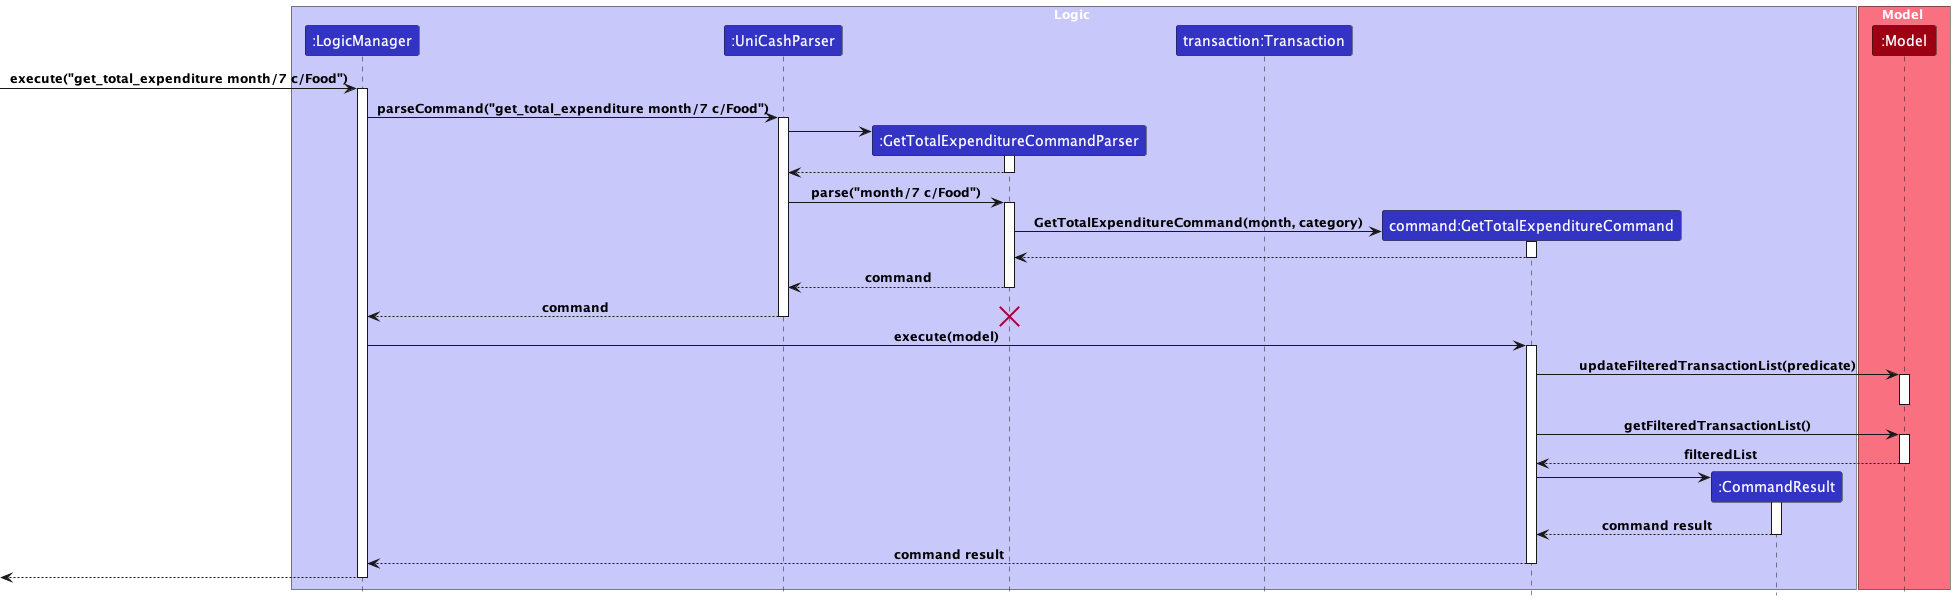

The diagram above was rendered by PlantUML. Its source (embedded in the PNG):
@startuml
!include ../style.puml

box Logic LOGIC_COLOR_T1
participant ":LogicManager" as LogicManager LOGIC_COLOR
participant ":UniCashParser" as UniCashParser LOGIC_COLOR
participant ":GetTotalExpenditureCommandParser" as GetTotalExpenditureCommandParser LOGIC_COLOR
participant "transaction:Transaction" as Transaction LOGIC_COLOR
participant "command:GetTotalExpenditureCommand" as GetTotalExpenditureCommand LOGIC_COLOR
participant ":CommandResult" as CommandResult LOGIC_COLOR


end box

box Model MODEL_COLOR_T1
participant ":Model" as Model MODEL_COLOR
end box

[-> LogicManager : execute("get_total_expenditure month/7 c/Food")
activate LogicManager

LogicManager -> UniCashParser : parseCommand("get_total_expenditure month/7 c/Food")
activate UniCashParser

create GetTotalExpenditureCommandParser
UniCashParser -> GetTotalExpenditureCommandParser
activate GetTotalExpenditureCommandParser

GetTotalExpenditureCommandParser --> UniCashParser
deactivate GetTotalExpenditureCommandParser

UniCashParser -> GetTotalExpenditureCommandParser : parse("month/7 c/Food")
activate GetTotalExpenditureCommandParser

create GetTotalExpenditureCommand
GetTotalExpenditureCommandParser -> GetTotalExpenditureCommand : GetTotalExpenditureCommand(month, category)
activate GetTotalExpenditureCommand
GetTotalExpenditureCommand --> GetTotalExpenditureCommandParser
deactivate GetTotalExpenditureCommand

GetTotalExpenditureCommandParser --> UniCashParser : command
deactivate GetTotalExpenditureCommandParser

UniCashParser --> LogicManager : command
deactivate UniCashParser
destroy GetTotalExpenditureCommandParser

LogicManager -> GetTotalExpenditureCommand : execute(model)
activate GetTotalExpenditureCommand

GetTotalExpenditureCommand -> Model : updateFilteredTransactionList(predicate)
activate Model

deactivate Model
GetTotalExpenditureCommand -> Model : getFilteredTransactionList()
activate Model

Model --> GetTotalExpenditureCommand : filteredList
deactivate Model

create CommandResult
GetTotalExpenditureCommand -> CommandResult
activate CommandResult

CommandResult --> GetTotalExpenditureCommand : command result
deactivate CommandResult

GetTotalExpenditureCommand --> LogicManager : command result
deactivate GetTotalExpenditureCommand

[<--LogicManager
deactivate LogicManager
@enduml